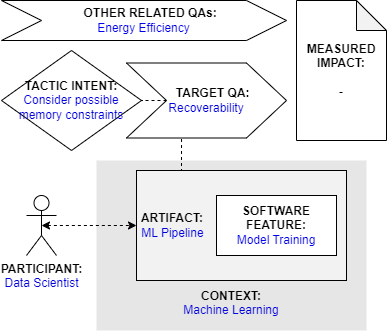

The diagram above was exported from draw.io. Its source (the exported page's mxGraphModel, read from the mxfile embedded in the PNG):
<mxGraphModel dx="2058" dy="1188" grid="1" gridSize="10" guides="1" tooltips="1" connect="1" arrows="1" fold="1" page="1" pageScale="1" pageWidth="827" pageHeight="1169" math="0" shadow="0">
  <root>
    <mxCell id="0" />
    <mxCell id="1" parent="0" />
    <mxCell id="qT-0_r0VVRt_dCbUm55m-2" value="&lt;b&gt;PARTICIPANT:&lt;/b&gt;&lt;br&gt;&lt;font color=&quot;#0000de&quot;&gt;Data Scientist&lt;/font&gt;" style="shape=umlActor;verticalLabelPosition=bottom;verticalAlign=top;html=1;outlineConnect=0;" parent="1" vertex="1">
      <mxGeometry x="185" y="225" width="30" height="60" as="geometry" />
    </mxCell>
    <mxCell id="qT-0_r0VVRt_dCbUm55m-3" value="&lt;br&gt;&lt;br&gt;&lt;br&gt;&lt;br&gt;&lt;br&gt;&lt;br&gt;&lt;br&gt;&lt;br&gt;&lt;b&gt;&lt;font color=&quot;#000000&quot;&gt;CONTEXT:&lt;/font&gt;&lt;/b&gt;&lt;br&gt;Machine Learning" style="rounded=0;whiteSpace=wrap;html=1;fontColor=#0000DE;fillColor=#E6E6E6;strokeColor=none;" parent="1" vertex="1">
      <mxGeometry x="255" y="190" width="270" height="170" as="geometry" />
    </mxCell>
    <mxCell id="0PLh7_-vrQbvHsDU2Hkp-3" style="edgeStyle=orthogonalEdgeStyle;rounded=0;orthogonalLoop=1;jettySize=auto;html=1;exitX=0.25;exitY=0;exitDx=0;exitDy=0;entryX=0.344;entryY=0.988;entryDx=0;entryDy=0;entryPerimeter=0;endArrow=none;endFill=0;dashed=1;" parent="1" source="qT-0_r0VVRt_dCbUm55m-4" target="qT-0_r0VVRt_dCbUm55m-9" edge="1">
      <mxGeometry relative="1" as="geometry" />
    </mxCell>
    <mxCell id="qT-0_r0VVRt_dCbUm55m-4" value="&lt;b&gt;&lt;font color=&quot;#000000&quot;&gt;&amp;nbsp;ARTIFACT:&lt;/font&gt;&lt;/b&gt;&lt;br&gt;&amp;nbsp;ML&amp;nbsp;Pipeline" style="rounded=0;whiteSpace=wrap;html=1;fontColor=#0000DE;fillColor=#F2F2F2;align=left;" parent="1" vertex="1">
      <mxGeometry x="295" y="200" width="210" height="110" as="geometry" />
    </mxCell>
    <mxCell id="qT-0_r0VVRt_dCbUm55m-5" style="edgeStyle=orthogonalEdgeStyle;rounded=0;orthogonalLoop=1;jettySize=auto;html=1;exitX=0.5;exitY=0.5;exitDx=0;exitDy=0;exitPerimeter=0;entryX=0;entryY=0.5;entryDx=0;entryDy=0;fontColor=#0000DE;startArrow=classic;startFill=1;dashed=1;" parent="1" source="qT-0_r0VVRt_dCbUm55m-2" target="qT-0_r0VVRt_dCbUm55m-4" edge="1">
      <mxGeometry relative="1" as="geometry" />
    </mxCell>
    <mxCell id="qT-0_r0VVRt_dCbUm55m-7" value="&lt;b&gt;SOFTWARE&lt;br&gt;FEATURE:&lt;br&gt;&lt;/b&gt;&lt;font color=&quot;#0000ed&quot;&gt;Model Training&lt;/font&gt;" style="rounded=0;whiteSpace=wrap;html=1;fontColor=#000000;fillColor=#FFFFFF;" parent="1" vertex="1">
      <mxGeometry x="375" y="225" width="120" height="60" as="geometry" />
    </mxCell>
    <mxCell id="qT-0_r0VVRt_dCbUm55m-8" value="&lt;b&gt;&lt;font color=&quot;#000000&quot;&gt;TACTIC INTENT:&lt;/font&gt;&lt;/b&gt;&lt;br&gt;&lt;div&gt;Consider possible memory constraints&lt;/div&gt;" style="rhombus;whiteSpace=wrap;html=1;fontColor=#0000DE;fillColor=#FFFFFF;" parent="1" vertex="1">
      <mxGeometry x="160" y="80" width="140" height="100" as="geometry" />
    </mxCell>
    <mxCell id="0PLh7_-vrQbvHsDU2Hkp-4" style="edgeStyle=orthogonalEdgeStyle;rounded=0;orthogonalLoop=1;jettySize=auto;html=1;exitX=0;exitY=0.5;exitDx=0;exitDy=0;entryX=1;entryY=0.5;entryDx=0;entryDy=0;dashed=1;endArrow=none;endFill=0;" parent="1" source="qT-0_r0VVRt_dCbUm55m-9" target="qT-0_r0VVRt_dCbUm55m-8" edge="1">
      <mxGeometry relative="1" as="geometry" />
    </mxCell>
    <mxCell id="qT-0_r0VVRt_dCbUm55m-9" value="&lt;b&gt;&amp;nbsp; &amp;nbsp; TARGET QA:&lt;/b&gt;&lt;br&gt;&lt;font color=&quot;#0000de&quot;&gt;Recoverability&lt;/font&gt;" style="shape=step;perimeter=stepPerimeter;whiteSpace=wrap;html=1;fixedSize=1;fontColor=#000000;fillColor=#FFFFFF;size=40;" parent="1" vertex="1">
      <mxGeometry x="285" y="92.5" width="160" height="75" as="geometry" />
    </mxCell>
    <mxCell id="0PLh7_-vrQbvHsDU2Hkp-1" value="&lt;b&gt;&amp;nbsp; &amp;nbsp; OTHER RELATED QAs:&lt;/b&gt;&lt;br&gt;&lt;div&gt;&lt;font color=&quot;#0000ed&quot;&gt;Energy Efficiency&lt;/font&gt;&lt;/div&gt;" style="shape=step;perimeter=stepPerimeter;whiteSpace=wrap;html=1;fixedSize=1;fontColor=#000000;fillColor=#FFFFFF;size=40;" parent="1" vertex="1">
      <mxGeometry x="160" y="30" width="285" height="40" as="geometry" />
    </mxCell>
    <mxCell id="0PLh7_-vrQbvHsDU2Hkp-2" value="&lt;b&gt;MEASURED&lt;/b&gt;&lt;br&gt;&lt;b&gt;IMPACT:&lt;/b&gt;&lt;br&gt;&lt;br&gt;-" style="shape=note;whiteSpace=wrap;html=1;backgroundOutline=1;darkOpacity=0.05;" parent="1" vertex="1">
      <mxGeometry x="455" y="30" width="90" height="140" as="geometry" />
    </mxCell>
  </root>
</mxGraphModel>